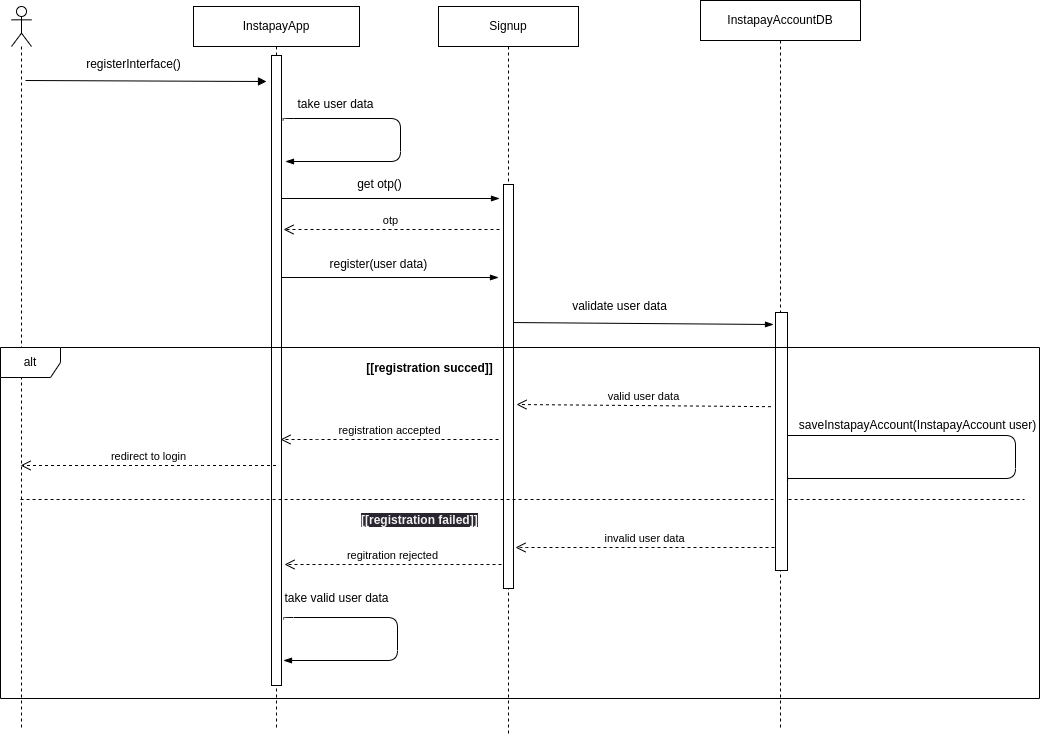

The diagram above was exported from draw.io. Its source (the exported page's mxGraphModel, read from the mxfile embedded in the PNG):
<mxGraphModel dx="1489" dy="874" grid="0" gridSize="10" guides="1" tooltips="1" connect="1" arrows="1" fold="1" page="1" pageScale="1" pageWidth="850" pageHeight="1100" math="0" shadow="0">
  <root>
    <mxCell id="0" />
    <mxCell id="1" parent="0" />
    <mxCell id="2" value="InstapayApp" style="shape=umlLifeline;perimeter=lifelinePerimeter;whiteSpace=wrap;html=1;container=1;collapsible=0;recursiveResize=0;outlineConnect=0;" vertex="1" parent="1">
      <mxGeometry x="282" y="21" width="166" height="723" as="geometry" />
    </mxCell>
    <mxCell id="21" value="" style="fontSize=12;html=1;endArrow=blockThin;endFill=1;" edge="1" parent="2">
      <mxGeometry width="160" relative="1" as="geometry">
        <mxPoint x="84" y="192" as="sourcePoint" />
        <mxPoint x="306" y="192" as="targetPoint" />
      </mxGeometry>
    </mxCell>
    <mxCell id="25" value="" style="fontSize=12;html=1;endArrow=blockThin;endFill=1;" edge="1" parent="2">
      <mxGeometry width="160" relative="1" as="geometry">
        <mxPoint x="86" y="271" as="sourcePoint" />
        <mxPoint x="305" y="271" as="targetPoint" />
      </mxGeometry>
    </mxCell>
    <mxCell id="59" value="" style="html=1;points=[];perimeter=orthogonalPerimeter;" vertex="1" parent="2">
      <mxGeometry x="78" y="49" width="10" height="630" as="geometry" />
    </mxCell>
    <mxCell id="51" value="" style="edgeStyle=orthogonalEdgeStyle;fontSize=12;html=1;endArrow=blockThin;endFill=1;exitX=1.171;exitY=0.103;exitDx=0;exitDy=0;exitPerimeter=0;" edge="1" parent="2" source="59">
      <mxGeometry width="160" relative="1" as="geometry">
        <mxPoint x="95" y="109" as="sourcePoint" />
        <mxPoint x="92" y="156" as="targetPoint" />
        <Array as="points">
          <mxPoint x="90" y="112" />
          <mxPoint x="207" y="112" />
          <mxPoint x="207" y="155" />
          <mxPoint x="92" y="155" />
        </Array>
      </mxGeometry>
    </mxCell>
    <mxCell id="3" value="Signup" style="shape=umlLifeline;perimeter=lifelinePerimeter;whiteSpace=wrap;html=1;container=1;collapsible=0;recursiveResize=0;outlineConnect=0;" vertex="1" parent="1">
      <mxGeometry x="527" y="21" width="140" height="728" as="geometry" />
    </mxCell>
    <mxCell id="47" value="" style="fontSize=12;html=1;endArrow=blockThin;endFill=1;" edge="1" parent="3">
      <mxGeometry width="160" relative="1" as="geometry">
        <mxPoint x="69" y="316" as="sourcePoint" />
        <mxPoint x="335" y="318" as="targetPoint" />
      </mxGeometry>
    </mxCell>
    <mxCell id="60" value="" style="html=1;points=[];perimeter=orthogonalPerimeter;" vertex="1" parent="3">
      <mxGeometry x="65" y="178" width="10" height="404" as="geometry" />
    </mxCell>
    <mxCell id="4" value="" style="shape=umlLifeline;participant=umlActor;perimeter=lifelinePerimeter;whiteSpace=wrap;html=1;container=1;collapsible=0;recursiveResize=0;verticalAlign=top;spacingTop=36;outlineConnect=0;" vertex="1" parent="1">
      <mxGeometry x="100" y="21" width="20" height="722" as="geometry" />
    </mxCell>
    <mxCell id="5" value="" style="html=1;verticalAlign=bottom;endArrow=block;" edge="1" parent="4">
      <mxGeometry x="0.0023" y="9" width="80" relative="1" as="geometry">
        <mxPoint x="14" y="74" as="sourcePoint" />
        <mxPoint x="255" y="75" as="targetPoint" />
        <mxPoint as="offset" />
      </mxGeometry>
    </mxCell>
    <mxCell id="6" value="registerInterface()" style="text;html=1;align=center;verticalAlign=middle;resizable=0;points=[];autosize=1;strokeColor=none;fillColor=none;" vertex="1" parent="1">
      <mxGeometry x="165" y="66" width="113" height="26" as="geometry" />
    </mxCell>
    <mxCell id="20" value="take user data" style="text;html=1;align=center;verticalAlign=middle;resizable=0;points=[];autosize=1;strokeColor=none;fillColor=none;" vertex="1" parent="1">
      <mxGeometry x="377" y="106" width="94" height="26" as="geometry" />
    </mxCell>
    <mxCell id="22" value="get otp()" style="text;html=1;align=center;verticalAlign=middle;resizable=0;points=[];autosize=1;strokeColor=none;fillColor=none;" vertex="1" parent="1">
      <mxGeometry x="436" y="186" width="63" height="26" as="geometry" />
    </mxCell>
    <mxCell id="24" value="otp" style="html=1;verticalAlign=bottom;endArrow=open;dashed=1;endSize=8;" edge="1" parent="1">
      <mxGeometry relative="1" as="geometry">
        <mxPoint x="588" y="244" as="sourcePoint" />
        <mxPoint x="372" y="244" as="targetPoint" />
        <Array as="points">
          <mxPoint x="557" y="244" />
        </Array>
      </mxGeometry>
    </mxCell>
    <mxCell id="26" value="register(" style="text;html=1;align=center;verticalAlign=middle;resizable=0;points=[];autosize=1;strokeColor=none;fillColor=none;" vertex="1" parent="1">
      <mxGeometry x="409" y="266" width="62" height="26" as="geometry" />
    </mxCell>
    <mxCell id="27" value="&amp;nbsp;user data)" style="text;html=1;align=center;verticalAlign=middle;resizable=0;points=[];autosize=1;strokeColor=none;fillColor=none;" vertex="1" parent="1">
      <mxGeometry x="449" y="266" width="75" height="26" as="geometry" />
    </mxCell>
    <mxCell id="29" value="validate user data" style="text;html=1;align=center;verticalAlign=middle;resizable=0;points=[];autosize=1;strokeColor=none;fillColor=none;" vertex="1" parent="1">
      <mxGeometry x="651" y="308" width="113" height="26" as="geometry" />
    </mxCell>
    <mxCell id="34" value="registration accepted" style="html=1;verticalAlign=bottom;endArrow=open;dashed=1;endSize=8;" edge="1" parent="1">
      <mxGeometry relative="1" as="geometry">
        <mxPoint x="587" y="454" as="sourcePoint" />
        <mxPoint x="369" y="454" as="targetPoint" />
        <Array as="points">
          <mxPoint x="396" y="454" />
        </Array>
      </mxGeometry>
    </mxCell>
    <mxCell id="35" value="redirect to login" style="html=1;verticalAlign=bottom;endArrow=open;dashed=1;endSize=8;" edge="1" parent="1" source="2" target="4">
      <mxGeometry relative="1" as="geometry">
        <mxPoint x="335" y="454" as="sourcePoint" />
        <mxPoint x="255" y="454" as="targetPoint" />
        <Array as="points">
          <mxPoint x="286" y="480" />
        </Array>
      </mxGeometry>
    </mxCell>
    <mxCell id="36" value="" style="edgeStyle=orthogonalEdgeStyle;fontSize=12;html=1;endArrow=blockThin;endFill=1;" edge="1" parent="1">
      <mxGeometry width="160" relative="1" as="geometry">
        <mxPoint x="372" y="634" as="sourcePoint" />
        <mxPoint x="372" y="675" as="targetPoint" />
        <Array as="points">
          <mxPoint x="486" y="632" />
          <mxPoint x="486" y="675" />
        </Array>
      </mxGeometry>
    </mxCell>
    <mxCell id="37" value="take valid user data" style="text;html=1;align=center;verticalAlign=middle;resizable=0;points=[];autosize=1;strokeColor=none;fillColor=none;" vertex="1" parent="1">
      <mxGeometry x="364" y="600" width="122" height="26" as="geometry" />
    </mxCell>
    <mxCell id="43" value="" style="endArrow=none;dashed=1;html=1;" edge="1" parent="1" source="4">
      <mxGeometry width="50" height="50" relative="1" as="geometry">
        <mxPoint x="183" y="589" as="sourcePoint" />
        <mxPoint x="1113" y="514" as="targetPoint" />
        <Array as="points">
          <mxPoint x="348" y="514" />
        </Array>
      </mxGeometry>
    </mxCell>
    <mxCell id="39" value="regitration rejected" style="html=1;verticalAlign=bottom;endArrow=open;dashed=1;endSize=8;" edge="1" parent="1">
      <mxGeometry relative="1" as="geometry">
        <mxPoint x="590" y="579" as="sourcePoint" />
        <mxPoint x="373" y="579" as="targetPoint" />
        <Array as="points">
          <mxPoint x="480" y="579" />
          <mxPoint x="373" y="579" />
        </Array>
      </mxGeometry>
    </mxCell>
    <mxCell id="44" value="&lt;b style=&quot;border-color: rgb(0, 0, 0); color: rgb(240, 240, 240); font-family: Helvetica; font-size: 12px; font-style: normal; font-variant-ligatures: normal; font-variant-caps: normal; letter-spacing: normal; orphans: 2; text-align: center; text-indent: 0px; text-transform: none; widows: 2; word-spacing: 0px; -webkit-text-stroke-width: 0px; background-color: rgb(42, 37, 47); text-decoration-thickness: initial; text-decoration-style: initial; text-decoration-color: initial;&quot;&gt;[[registration failed]]&lt;/b&gt;" style="text;whiteSpace=wrap;html=1;" vertex="1" parent="1">
      <mxGeometry x="447.9951821899414" y="521.0041074625651" width="155" height="36" as="geometry" />
    </mxCell>
    <mxCell id="45" value="InstapayAccountDB" style="shape=umlLifeline;perimeter=lifelinePerimeter;whiteSpace=wrap;html=1;container=1;collapsible=0;recursiveResize=0;outlineConnect=0;" vertex="1" parent="1">
      <mxGeometry x="789" y="15" width="160" height="728" as="geometry" />
    </mxCell>
    <mxCell id="54" value="&lt;div style=&quot;background-color: rgb(24, 24, 36); font-family: &amp;quot;JetBrains Mono&amp;quot;, &amp;quot;Droid Sans Mono&amp;quot;, &amp;quot;monospace&amp;quot;, monospace; font-size: 22px; line-height: 30px;&quot;&gt;&lt;br&gt;&lt;/div&gt;" style="text;html=1;align=center;verticalAlign=middle;resizable=0;points=[];autosize=1;strokeColor=none;fillColor=none;" vertex="1" parent="45">
      <mxGeometry x="131" y="401" width="18" height="42" as="geometry" />
    </mxCell>
    <mxCell id="53" value="" style="edgeStyle=orthogonalEdgeStyle;fontSize=12;html=1;endArrow=blockThin;endFill=1;" edge="1" parent="45">
      <mxGeometry width="160" relative="1" as="geometry">
        <mxPoint x="81.82999999999993" y="435" as="sourcePoint" />
        <mxPoint x="78.99666666666644" y="478" as="targetPoint" />
        <Array as="points">
          <mxPoint x="315" y="435" />
          <mxPoint x="315" y="478" />
        </Array>
      </mxGeometry>
    </mxCell>
    <mxCell id="62" value="" style="html=1;points=[];perimeter=orthogonalPerimeter;" vertex="1" parent="45">
      <mxGeometry x="75" y="312" width="12" height="258" as="geometry" />
    </mxCell>
    <mxCell id="30" value="alt" style="shape=umlFrame;whiteSpace=wrap;html=1;" vertex="1" parent="1">
      <mxGeometry x="89" y="362" width="1039" height="351" as="geometry" />
    </mxCell>
    <mxCell id="41" value="&lt;b&gt;[[registration succed]]&lt;/b&gt;" style="text;html=1;align=center;verticalAlign=middle;resizable=0;points=[];autosize=1;strokeColor=none;fillColor=none;" vertex="1" parent="1">
      <mxGeometry x="445" y="369.5" width="145" height="26" as="geometry" />
    </mxCell>
    <mxCell id="48" value="valid user data" style="html=1;verticalAlign=bottom;endArrow=open;dashed=1;endSize=8;exitX=-0.378;exitY=0.365;exitDx=0;exitDy=0;exitPerimeter=0;" edge="1" parent="1" source="62">
      <mxGeometry relative="1" as="geometry">
        <mxPoint x="855" y="419" as="sourcePoint" />
        <mxPoint x="605" y="419" as="targetPoint" />
        <Array as="points" />
      </mxGeometry>
    </mxCell>
    <mxCell id="55" value="&lt;span style=&quot;white-space: pre;&quot;&gt;&#09;&lt;/span&gt;&lt;span style=&quot;white-space: pre;&quot;&gt;&#09;&lt;/span&gt;&lt;span style=&quot;white-space: pre;&quot;&gt;&#09;&lt;/span&gt;&lt;span style=&quot;white-space: pre;&quot;&gt;&#09;&lt;/span&gt;&lt;span style=&quot;white-space: pre;&quot;&gt;&#09;&lt;/span&gt;&lt;span style=&quot;white-space: pre;&quot;&gt;&#09;&lt;/span&gt;saveInstapayAccount(InstapayAccount user)" style="text;html=1;align=center;verticalAlign=middle;resizable=0;points=[];autosize=1;strokeColor=none;fillColor=none;" vertex="1" parent="1">
      <mxGeometry x="718" y="427" width="415" height="26" as="geometry" />
    </mxCell>
    <mxCell id="49" value="invalid user data" style="html=1;verticalAlign=bottom;endArrow=open;dashed=1;endSize=8;" edge="1" parent="1">
      <mxGeometry relative="1" as="geometry">
        <mxPoint x="863" y="562" as="sourcePoint" />
        <mxPoint x="604" y="562" as="targetPoint" />
        <Array as="points">
          <mxPoint x="610" y="562" />
        </Array>
      </mxGeometry>
    </mxCell>
  </root>
</mxGraphModel>